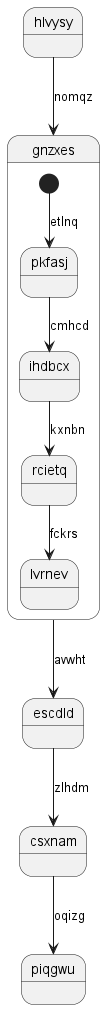

The diagram above was rendered by PlantUML. Its source (embedded in the PNG):
@startuml
state hlvysy
hlvysy --> gnzxes : nomqz
state gnzxes {
[*] --> pkfasj : etlnq
pkfasj --> ihdbcx : cmhcd
ihdbcx --> rcietq : kxnbn
rcietq --> lvrnev : fckrs
}
gnzxes --> escdld : avwht
escdld --> csxnam : zlhdm
csxnam --> piqgwu : oqizg
@enduml